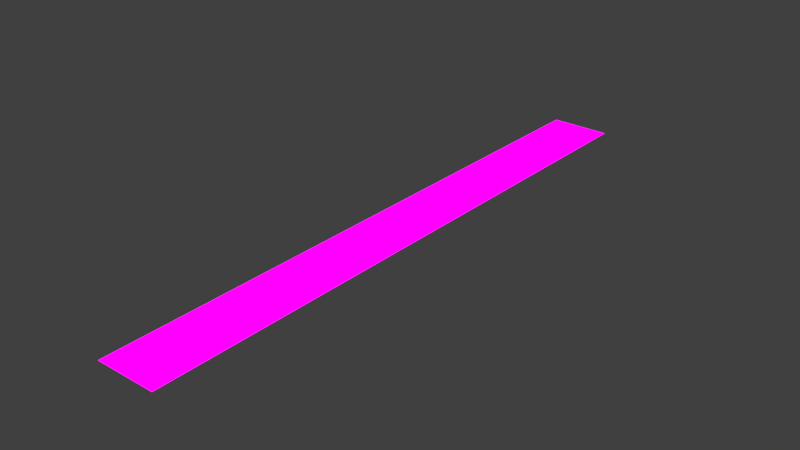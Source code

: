 # Source: Runway.blend  (saved by Blender 2.77.0; exported with 4.5.12 LTS)
import bpy
from mathutils import Matrix  # noqa: F401  (used for matrix-valued properties, if any)

bpy.ops.wm.read_factory_settings(use_empty=True)
scene = bpy.context.scene
scene.name = 'Scene'

# ---- collections
col_collection_1 = bpy.data.collections.new('Collection 1'); scene.collection.children.link(col_collection_1)

# ---- images (referenced by path relative to the original .blend; pixels are not part of the script)
import os
ASSET_DIR = os.environ.get("B2B_ASSET_DIR", "")  # directory of the original .blend (textures are referenced by path, not embedded)
HERE = os.path.dirname(os.path.abspath(__file__))  # packed textures are extracted next to this script under _unpacked/

def load_image(name, relpath, width, height, colorspace="sRGB"):
    """Load a texture the original file referenced (path relative to the .blend, or extracted next to this script)."""
    p = next((c for c in (os.path.join(HERE, relpath), os.path.join(ASSET_DIR, relpath)) if relpath and os.path.exists(c)), "")
    if p:
        img = bpy.data.images.load(p, check_existing=True)
        img.name = name
    else:  # same state as the original file: an image datablock whose file is absent (Cycles renders it pink)
        img = bpy.data.images.new(name, width, height)
        img.source = "FILE"
        img.filepath = "//" + (relpath or name)
    img.colorspace_settings.name = colorspace
    return img
img_texturescom_roads0059_1_seamless_s_jpg = load_image('TexturesCom_Roads0059_1_seamless_S.jpg', 'Textures/TexturesCom_Roads0059_1_seamless_S.jpg', 1024, 1024, 'sRGB')

# ---- materials (node trees are filled in below, after node groups)
mat_material = bpy.data.materials.new('Material')
mat_material.alpha_threshold = 0.0
mat_material.roughness = 0.5

# ---- material node trees
mat_material.use_nodes = True; mat_material.node_tree.nodes.clear()
_N = mat_material.node_tree.nodes; _L = mat_material.node_tree.links
n0 = _N.new('ShaderNodeOutputMaterial'); n0.name = 'Material Output'; n0.location = (300, 300)
n1 = _N.new('ShaderNodeBsdfDiffuse'); n1.name = 'Diffuse BSDF'; n1.location = (10, 300)
n1.inputs[1].default_value = 0.2
n2 = _N.new('ShaderNodeTexImage'); n2.name = 'Image Texture'; n2.location = (-356, 312)
n2.width = 140
n2.image = img_texturescom_roads0059_1_seamless_s_jpg
_L.new(n1.outputs[0], n0.inputs[0])
_L.new(n2.outputs[0], n1.inputs[0])
n0.is_active_output = True

# ---- world
world_world = bpy.data.worlds.new('World'); scene.world = world_world
world_world.color = (0.05088, 0.05088, 0.05088)
world_world.use_sun_shadow = False
world_world.sun_shadow_jitter_overblur = 0.0
world_world.cycles.sampling_method = 'MANUAL'

# ---- lights
light_sun = bpy.data.lights.new('Sun', 'SUN')
light_sun.transmission_factor = 0.0
light_sun.angle = 0.1993
light_sun.shadow_buffer_clip_start = 0.5
light_sun.shadow_soft_size = 0.1
light_sun.shadow_cascade_max_distance = 1000.0

# ---- meshes
me_plane = bpy.data.meshes.new('Plane')
me_plane.from_pydata([(-1.0, -1.0, 0.0), (1.0, -1.0, 0.0), (-1.0, 1.0, 0.0), (1.0, 1.0, 0.0)], [], [(0, 1, 3, 2)])
_uv = me_plane.uv_layers.new(name='UVMap')
_uv.uv.foreach_set('vector', [0.0001, -0.00631, 0.9999, -0.00631, 0.9999, 9.03, 9.999e-05, 9.03])
me_plane.materials.append(mat_material)
me_plane.use_remesh_preserve_volume = False
me_plane.use_remesh_preserve_attributes = False
me_plane.use_mirror_vertex_groups = False
me_plane.update()

# ---- objects
ob_sun = bpy.data.objects.new('Sun', light_sun)
ob_plane = bpy.data.objects.new('Plane', me_plane)

# ---- transforms, parenting, visibility, modifiers, constraints
ob_sun.location = (0.0, 126.8, 86.58)
ob_sun.rotation_euler = (-0.9621, -0.0, 0.0)
ob_sun.lineart.crease_threshold = 0.0
ob_plane.location = (0.0, 0.0, 0.0)
ob_plane.scale = (10.0, 100.0, 1.0)
ob_plane.lineart.crease_threshold = 0.0

# ---- collection membership
col_collection_1.objects.link(ob_sun)
col_collection_1.objects.link(ob_plane)

# ---- scene / render settings (as saved in the file)
scene.frame_start = 1; scene.frame_end = 250; scene.frame_set(12)
scene.render.engine = 'CYCLES'
scene.render.resolution_percentage = 50
scene.render.dither_intensity = 0.0
scene.cycles.use_denoising = False
scene.cycles.samples = 128
scene.cycles.sampling_pattern = 'TABULATED_SOBOL'
scene.cycles.light_sampling_threshold = 0.0
scene.cycles.use_adaptive_sampling = False
scene.cycles.use_light_tree = False
scene.cycles.blur_glossy = 0.0
scene.cycles.sample_clamp_indirect = 0.0
scene.view_settings.view_transform = 'Standard'
bpy.context.view_layer.update()

# ---- added for rendering (the .blend has no active camera): camera
cam_auto = bpy.data.cameras.new('AutoCamera')
cam_auto.lens = 50.0
cam_auto.sensor_width = 36.0
cam_auto.clip_end = 3263.72
ob_auto_camera = bpy.data.objects.new('AutoCamera', cam_auto)
scene.collection.objects.link(ob_auto_camera)
ob_auto_camera.location = (185.968, -223.161, 148.774)
ob_auto_camera.rotation_euler = (1.09748, -7.21219e-08, 0.694738)
scene.camera = ob_auto_camera
bpy.context.view_layer.update()
